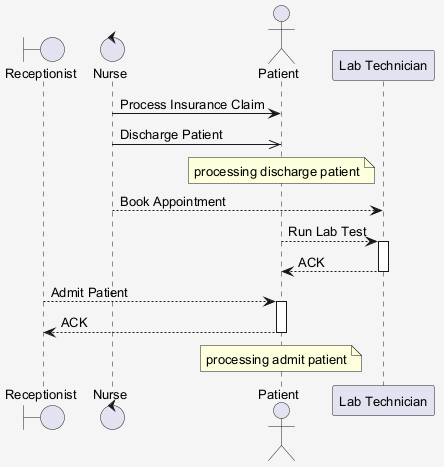

The diagram above was rendered by PlantUML. Its source (embedded in the PNG):
@startuml
skinparam shadowing false
skinparam backgroundColor #F5F5F5
skinparam defaultFontSize 13
boundary "Receptionist" as R
control "Nurse" as N
actor "Patient" as P
participant "Lab Technician" as LT
N -> P : Process Insurance Claim
N ->> P : Discharge Patient
note over P : processing discharge patient
N --> LT : Book Appointment
P --> LT : Run Lab Test
activate LT
LT --> P : ACK
deactivate LT
R --> P : Admit Patient
activate P
P --> R : ACK
deactivate P
note over P : processing admit patient
@enduml